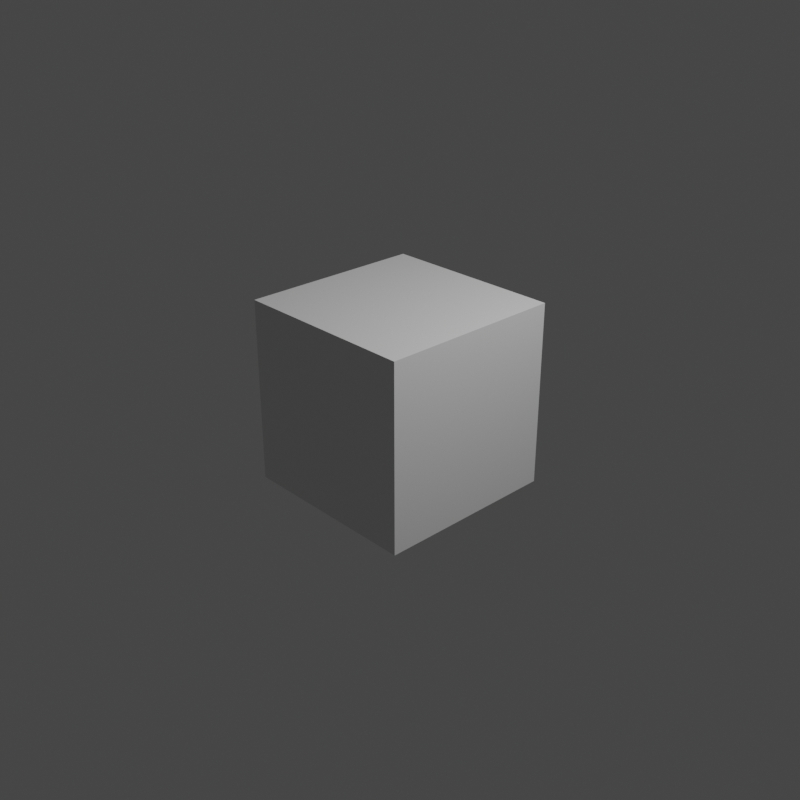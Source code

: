# Source: combo_tutorial.blend  (saved by Blender 2.83.19; exported with 4.5.12 LTS)
import bpy
from mathutils import Matrix  # noqa: F401  (used for matrix-valued properties, if any)

bpy.ops.wm.read_factory_settings(use_empty=True)
scene = bpy.context.scene
scene.name = 'Scene'

# ---- collections
col_collection = bpy.data.collections.new('Collection'); scene.collection.children.link(col_collection)

# ---- materials (node trees are filled in below, after node groups)
mat_material = bpy.data.materials.new('Material')
mat_material.alpha_threshold = 0.0
mat_material.use_transparent_shadow = False
mat_material.line_color = (0.0, 0.0, 0.0, 1.0)

# ---- material node trees
mat_material.use_nodes = True; mat_material.node_tree.nodes.clear()
_N = mat_material.node_tree.nodes; _L = mat_material.node_tree.links
n0 = _N.new('ShaderNodeOutputMaterial'); n0.name = 'Material Output'; n0.location = (300, 300)
n1 = _N.new('ShaderNodeBsdfPrincipled'); n1.name = 'Principled BSDF'; n1.location = (10, 300)
n1.distribution = 'GGX'
n1.subsurface_method = 'BURLEY'
n1.inputs[2].default_value = 0.4
n1.inputs[3].default_value = 1.45
n1.inputs[27].default_value = (0.0, 0.0, 0.0, 1.0)
n1.inputs[28].default_value = 1.0
_L.new(n1.outputs[0], n0.inputs[0])
n0.is_active_output = True

# ---- world
world_world = bpy.data.worlds.new('World'); scene.world = world_world
world_world.use_nodes = True; world_world.node_tree.nodes.clear()
_N = world_world.node_tree.nodes; _L = world_world.node_tree.links
n0 = _N.new('ShaderNodeOutputWorld'); n0.name = 'World Output'; n0.location = (300, 300)
n1 = _N.new('ShaderNodeBackground'); n1.name = 'Background'; n1.location = (10, 300)
n1.inputs[0].default_value = (0.05088, 0.05088, 0.05088, 1.0)
_L.new(n1.outputs[0], n0.inputs[0])
n0.is_active_output = True
world_world.color = (0.05088, 0.05088, 0.05088)
world_world.use_sun_shadow = False
world_world.sun_shadow_jitter_overblur = 0.0

# ---- cameras
cam_camera = bpy.data.cameras.new('Camera')
cam_camera.clip_end = 100.0
cam_camera.ortho_scale = 7.314

# ---- lights
light_light = bpy.data.lights.new('Light', 'POINT')
light_light.transmission_factor = 0.0
light_light.energy = 1000.0
light_light.shadow_soft_size = 0.1
light_light.shadow_maximum_resolution = 0.006
light_light.use_absolute_resolution = True

# ---- meshes
me_cube = bpy.data.meshes.new('Cube')
me_cube.from_pydata([(1.0, 1.0, 1.0), (1.0, 1.0, -1.0), (1.0, -1.0, 1.0), (1.0, -1.0, -1.0), (-1.0, 1.0, 1.0), (-1.0, 1.0, -1.0), (-1.0, -1.0, 1.0), (-1.0, -1.0, -1.0)], [], [(0, 4, 6, 2), (3, 2, 6, 7), (7, 6, 4, 5), (5, 1, 3, 7), (1, 0, 2, 3), (5, 4, 0, 1)])
_uv = me_cube.uv_layers.new(name='UVMap')
_uv.uv.foreach_set('vector', [0.625, 0.5, 0.875, 0.5, 0.875, 0.75, 0.625, 0.75, 0.375, 0.75, 0.625, 0.75, 0.625, 1.0, 0.375, 1.0, 0.375, 0.0, 0.625, 0.0, 0.625, 0.25, 0.375, 0.25, 0.125, 0.5, 0.375, 0.5, 0.375, 0.75, 0.125, 0.75, 0.375, 0.5, 0.625, 0.5, 0.625, 0.75, 0.375, 0.75, 0.375, 0.25, 0.625, 0.25, 0.625, 0.5, 0.375, 0.5])
me_cube.materials.append(mat_material)
me_cube.use_remesh_preserve_volume = False
me_cube.use_remesh_preserve_attributes = False
me_cube.use_mirror_vertex_groups = False
me_cube.update()

# ---- objects
ob_cube = bpy.data.objects.new('Cube', me_cube)
ob_light = bpy.data.objects.new('Light', light_light)
ob_camera = bpy.data.objects.new('Camera', cam_camera)

# ---- transforms, parenting, visibility, modifiers, constraints
ob_cube.location = (0.0, 0.0, 0.0)
ob_cube.lock_rotations_4d = False
ob_cube.empty_display_type = 'ARROWS'
ob_cube.lineart.crease_threshold = 0.0
ob_light.location = (4.076, 1.005, 5.904)
ob_light.rotation_euler = (0.6503, 0.05522, 1.866)
ob_light.lock_rotations_4d = False
ob_light.empty_display_type = 'ARROWS'
ob_light.color = (0.0, 0.0, 0.0, 0.0)
ob_light.lineart.crease_threshold = 0.0
ob_camera.location = (7.359, -6.926, 4.958)
ob_camera.rotation_euler = (1.109, 0.0, 0.8149)
ob_camera.lock_rotations_4d = False
ob_camera.empty_display_type = 'ARROWS'
ob_camera.color = (0.0, 0.0, 0.0, 0.0)
ob_camera.display_type = 'WIRE'
ob_camera.lineart.crease_threshold = 0.0

# ---- collection membership
col_collection.objects.link(ob_cube)
col_collection.objects.link(ob_light)
col_collection.objects.link(ob_camera)

# ---- scene / render settings (as saved in the file)
scene.camera = ob_camera
scene.frame_start = 1; scene.frame_end = 308; scene.frame_set(262)
scene.render.engine = 'BLENDER_EEVEE_NEXT'
scene.render.image_settings.file_format = 'FFMPEG'
scene.render.image_settings.color_mode = 'RGB'
scene.render.resolution_x = 512
scene.render.resolution_y = 512
scene.render.fps = 3
scene.render.fps_base = 0.1
scene.cycles.use_denoising = False
scene.cycles.samples = 128
scene.cycles.sampling_pattern = 'TABULATED_SOBOL'
scene.cycles.use_adaptive_sampling = False
scene.cycles.use_light_tree = False
scene.view_settings.view_transform = 'Filmic'
bpy.context.view_layer.update()

